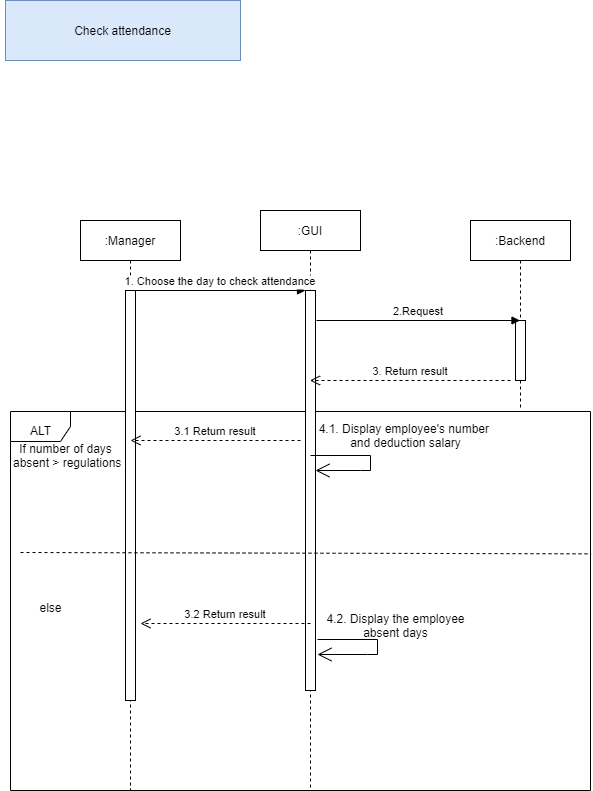

The diagram above was exported from draw.io. Its source (the exported page's mxGraphModel, read from the mxfile embedded in the PNG):
<mxGraphModel dx="1038" dy="528" grid="1" gridSize="10" guides="1" tooltips="1" connect="1" arrows="1" fold="1" page="1" pageScale="1" pageWidth="850" pageHeight="1100" math="0" shadow="0">
  <root>
    <mxCell id="0" />
    <mxCell id="1" parent="0" />
    <mxCell id="2HQYygVJZ1h6OBpWXIKo-6" value="" style="shape=umlFrame;whiteSpace=wrap;html=1;" parent="1" vertex="1">
      <mxGeometry x="80" y="431" width="580" height="379" as="geometry" />
    </mxCell>
    <mxCell id="2HQYygVJZ1h6OBpWXIKo-7" value=":Manager" style="shape=umlLifeline;perimeter=lifelinePerimeter;container=1;collapsible=0;recursiveResize=0;rounded=0;shadow=0;strokeWidth=1;size=40;" parent="1" vertex="1">
      <mxGeometry x="150" y="240" width="100" height="570" as="geometry" />
    </mxCell>
    <mxCell id="2HQYygVJZ1h6OBpWXIKo-8" value="" style="points=[];perimeter=orthogonalPerimeter;rounded=0;shadow=0;strokeWidth=1;" parent="2HQYygVJZ1h6OBpWXIKo-7" vertex="1">
      <mxGeometry x="45" y="70" width="10" height="410" as="geometry" />
    </mxCell>
    <mxCell id="2HQYygVJZ1h6OBpWXIKo-11" value=":GUI" style="shape=umlLifeline;perimeter=lifelinePerimeter;container=1;collapsible=0;recursiveResize=0;rounded=0;shadow=0;strokeWidth=1;" parent="1" vertex="1">
      <mxGeometry x="330" y="230" width="100" height="580" as="geometry" />
    </mxCell>
    <mxCell id="2HQYygVJZ1h6OBpWXIKo-12" value="" style="points=[];perimeter=orthogonalPerimeter;rounded=0;shadow=0;strokeWidth=1;" parent="2HQYygVJZ1h6OBpWXIKo-11" vertex="1">
      <mxGeometry x="45" y="80" width="10" height="400" as="geometry" />
    </mxCell>
    <mxCell id="2HQYygVJZ1h6OBpWXIKo-14" value="1. Choose the day to check attendance" style="verticalAlign=bottom;endArrow=block;entryX=0;entryY=0;shadow=0;strokeWidth=1;" parent="1" source="2HQYygVJZ1h6OBpWXIKo-8" target="2HQYygVJZ1h6OBpWXIKo-12" edge="1">
      <mxGeometry relative="1" as="geometry">
        <mxPoint x="305" y="320" as="sourcePoint" />
      </mxGeometry>
    </mxCell>
    <mxCell id="2HQYygVJZ1h6OBpWXIKo-17" value=":Backend" style="shape=umlLifeline;perimeter=lifelinePerimeter;container=1;collapsible=0;recursiveResize=0;rounded=0;shadow=0;strokeWidth=1;" parent="1" vertex="1">
      <mxGeometry x="540" y="240" width="100" height="190" as="geometry" />
    </mxCell>
    <mxCell id="2HQYygVJZ1h6OBpWXIKo-18" value="" style="points=[];perimeter=orthogonalPerimeter;rounded=0;shadow=0;strokeWidth=1;" parent="2HQYygVJZ1h6OBpWXIKo-17" vertex="1">
      <mxGeometry x="45" y="100" width="10" height="60" as="geometry" />
    </mxCell>
    <mxCell id="2HQYygVJZ1h6OBpWXIKo-19" value="2.Request" style="verticalAlign=bottom;endArrow=block;shadow=0;strokeWidth=1;" parent="1" target="2HQYygVJZ1h6OBpWXIKo-17" edge="1">
      <mxGeometry relative="1" as="geometry">
        <mxPoint x="386" y="340" as="sourcePoint" />
        <mxPoint x="556" y="340.0000000000001" as="targetPoint" />
      </mxGeometry>
    </mxCell>
    <mxCell id="2HQYygVJZ1h6OBpWXIKo-20" value="3. Return result" style="verticalAlign=bottom;endArrow=open;dashed=1;endSize=8;shadow=0;strokeWidth=1;" parent="1" target="2HQYygVJZ1h6OBpWXIKo-11" edge="1">
      <mxGeometry relative="1" as="geometry">
        <mxPoint x="420" y="400" as="targetPoint" />
        <mxPoint x="580" y="400" as="sourcePoint" />
      </mxGeometry>
    </mxCell>
    <mxCell id="2HQYygVJZ1h6OBpWXIKo-22" value="If&amp;nbsp;number of days&lt;br&gt;&amp;nbsp;absent &amp;gt; regulations" style="text;html=1;align=center;verticalAlign=middle;resizable=0;points=[];autosize=1;strokeColor=none;fillColor=none;" parent="1" vertex="1">
      <mxGeometry x="70" y="460" width="130" height="30" as="geometry" />
    </mxCell>
    <mxCell id="2HQYygVJZ1h6OBpWXIKo-23" value="3.1 Return result" style="verticalAlign=bottom;endArrow=open;dashed=1;endSize=8;shadow=0;strokeWidth=1;" parent="1" edge="1">
      <mxGeometry relative="1" as="geometry">
        <mxPoint x="200" y="460" as="targetPoint" />
        <mxPoint x="370" y="460" as="sourcePoint" />
      </mxGeometry>
    </mxCell>
    <mxCell id="2HQYygVJZ1h6OBpWXIKo-24" value="" style="endArrow=open;endFill=1;endSize=12;html=1;rounded=0;" parent="1" target="2HQYygVJZ1h6OBpWXIKo-12" edge="1">
      <mxGeometry width="160" relative="1" as="geometry">
        <mxPoint x="380" y="475" as="sourcePoint" />
        <mxPoint x="550" y="475" as="targetPoint" />
        <Array as="points">
          <mxPoint x="440" y="475" />
          <mxPoint x="440" y="490" />
          <mxPoint x="430" y="490" />
        </Array>
      </mxGeometry>
    </mxCell>
    <mxCell id="2HQYygVJZ1h6OBpWXIKo-25" value="" style="endArrow=open;endFill=1;endSize=12;html=1;rounded=0;" parent="1" edge="1">
      <mxGeometry width="160" relative="1" as="geometry">
        <mxPoint x="387" y="659" as="sourcePoint" />
        <mxPoint x="387" y="674" as="targetPoint" />
        <Array as="points">
          <mxPoint x="447" y="659" />
          <mxPoint x="447" y="674" />
          <mxPoint x="437" y="674" />
        </Array>
      </mxGeometry>
    </mxCell>
    <mxCell id="2HQYygVJZ1h6OBpWXIKo-26" value="4.1. Display employee's number&amp;nbsp;&lt;br&gt;and deduction salary" style="text;html=1;align=center;verticalAlign=middle;resizable=0;points=[];autosize=1;strokeColor=none;fillColor=none;" parent="1" vertex="1">
      <mxGeometry x="380" y="440" width="190" height="30" as="geometry" />
    </mxCell>
    <mxCell id="2HQYygVJZ1h6OBpWXIKo-27" value="4.2. Display the employee&lt;br&gt;absent days" style="text;html=1;align=center;verticalAlign=middle;resizable=0;points=[];autosize=1;strokeColor=none;fillColor=none;" parent="1" vertex="1">
      <mxGeometry x="390" y="630" width="150" height="30" as="geometry" />
    </mxCell>
    <mxCell id="2HQYygVJZ1h6OBpWXIKo-29" value="else" style="text;html=1;align=center;verticalAlign=middle;resizable=0;points=[];autosize=1;strokeColor=none;fillColor=none;" parent="1" vertex="1">
      <mxGeometry x="100" y="617" width="40" height="20" as="geometry" />
    </mxCell>
    <mxCell id="2HQYygVJZ1h6OBpWXIKo-30" value="3.2 Return result" style="verticalAlign=bottom;endArrow=open;dashed=1;endSize=8;shadow=0;strokeWidth=1;" parent="1" edge="1">
      <mxGeometry relative="1" as="geometry">
        <mxPoint x="210" y="643" as="targetPoint" />
        <mxPoint x="380" y="643" as="sourcePoint" />
      </mxGeometry>
    </mxCell>
    <mxCell id="2HQYygVJZ1h6OBpWXIKo-31" value="Check attendance" style="rounded=0;whiteSpace=wrap;html=1;fillColor=#dae8fc;strokeColor=#6c8ebf;" parent="1" vertex="1">
      <mxGeometry x="75" y="20" width="235" height="60" as="geometry" />
    </mxCell>
    <mxCell id="2HQYygVJZ1h6OBpWXIKo-38" value="" style="endArrow=none;dashed=1;html=1;rounded=0;entryX=1.001;entryY=0.438;entryDx=0;entryDy=0;entryPerimeter=0;" parent="1" edge="1">
      <mxGeometry width="50" height="50" relative="1" as="geometry">
        <mxPoint x="90" y="572" as="sourcePoint" />
        <mxPoint x="660.5799999999999" y="573.3400000000001" as="targetPoint" />
      </mxGeometry>
    </mxCell>
    <mxCell id="2HQYygVJZ1h6OBpWXIKo-47" value="ALT" style="text;html=1;align=center;verticalAlign=middle;resizable=0;points=[];autosize=1;strokeColor=none;fillColor=none;" parent="1" vertex="1">
      <mxGeometry x="90" y="440" width="40" height="20" as="geometry" />
    </mxCell>
  </root>
</mxGraphModel>